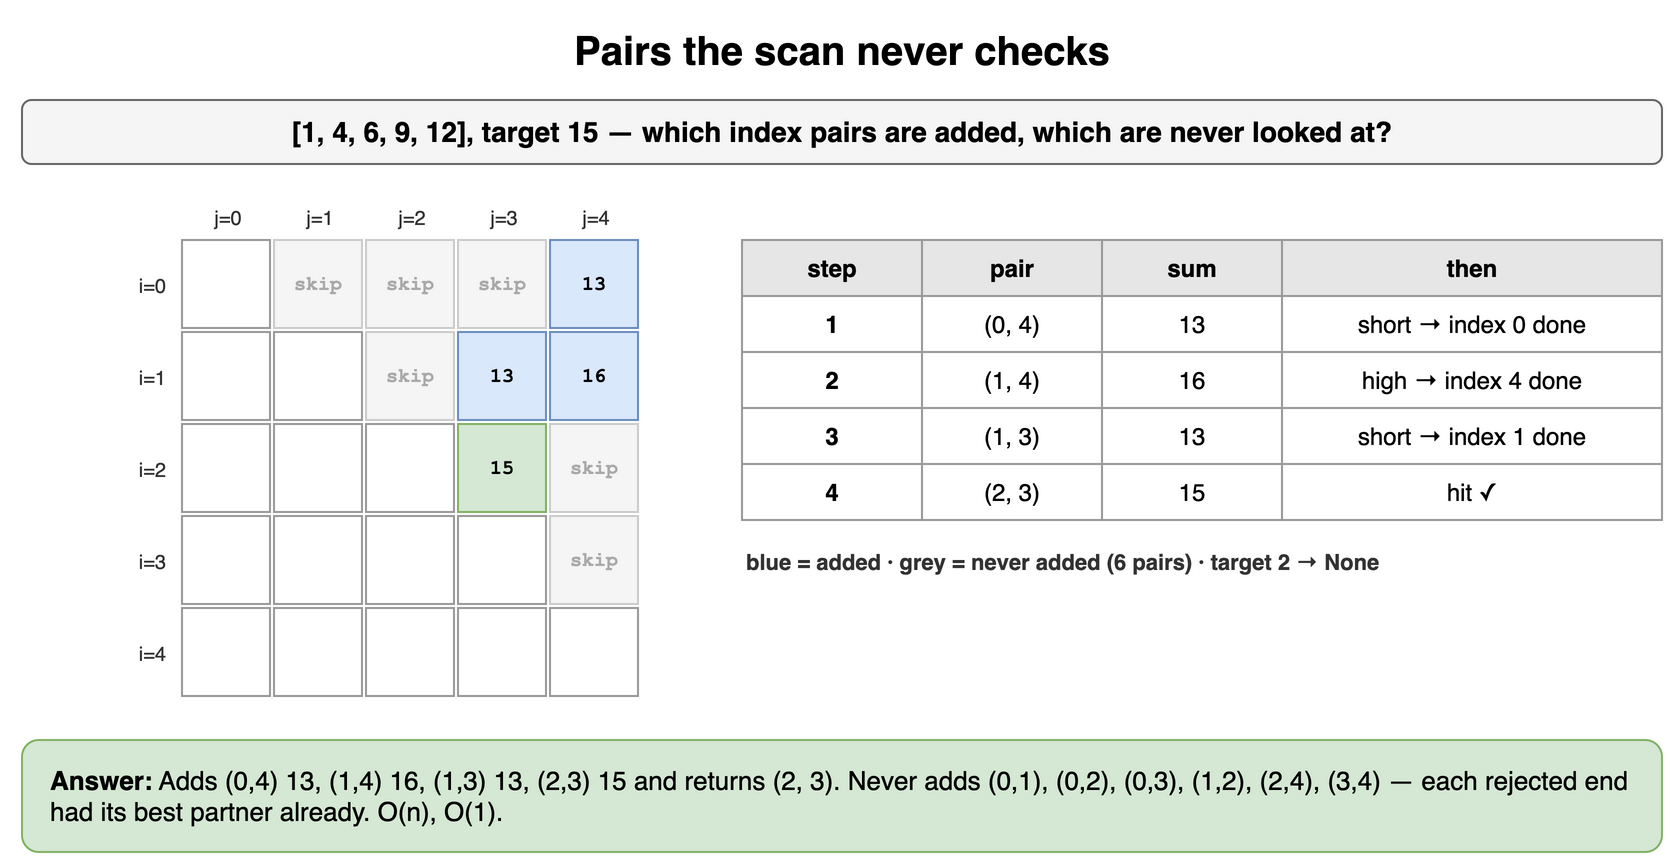

The diagram above was exported from draw.io. Its source (the exported page's mxGraphModel, read from the mxfile embedded in the PNG):
<mxGraphModel dx="900" dy="440" grid="1" gridSize="10" guides="1" tooltips="1" connect="1" arrows="1" fold="1" page="1" pageScale="1" pageWidth="900" pageHeight="440" math="0" shadow="0">
  <root>
    <mxCell id="0" />
    <mxCell id="1" parent="0" />
    <mxCell id="u11" value="Pairs the scan never checks" style="text;html=1;align=center;verticalAlign=middle;whiteSpace=wrap;fontSize=20;fontStyle=1;" vertex="1" parent="1">
      <mxGeometry x="40" y="10" width="820" height="30" as="geometry" />
    </mxCell>
    <mxCell id="u12" value="[1, 4, 6, 9, 12], target 15 — which index pairs are added, which are never looked at?" style="rounded=1;whiteSpace=wrap;html=1;fillColor=#f5f5f5;strokeColor=#666666;fontStyle=1;fontSize=14;" vertex="1" parent="1">
      <mxGeometry x="40" y="50" width="820" height="32" as="geometry" />
    </mxCell>
    <mxCell id="u13" value="j=0" style="text;html=1;whiteSpace=wrap;fontSize=11;align=center;verticalAlign=middle;fontSize=10;fontColor=#333333;" vertex="1" parent="1">
      <mxGeometry x="120" y="102" width="46" height="14" as="geometry" />
    </mxCell>
    <mxCell id="u14" value="j=1" style="text;html=1;whiteSpace=wrap;fontSize=11;align=center;verticalAlign=middle;fontSize=10;fontColor=#333333;" vertex="1" parent="1">
      <mxGeometry x="166" y="102" width="46" height="14" as="geometry" />
    </mxCell>
    <mxCell id="u15" value="j=2" style="text;html=1;whiteSpace=wrap;fontSize=11;align=center;verticalAlign=middle;fontSize=10;fontColor=#333333;" vertex="1" parent="1">
      <mxGeometry x="212" y="102" width="46" height="14" as="geometry" />
    </mxCell>
    <mxCell id="u16" value="j=3" style="text;html=1;whiteSpace=wrap;fontSize=11;align=center;verticalAlign=middle;fontSize=10;fontColor=#333333;" vertex="1" parent="1">
      <mxGeometry x="258" y="102" width="46" height="14" as="geometry" />
    </mxCell>
    <mxCell id="u17" value="j=4" style="text;html=1;whiteSpace=wrap;fontSize=11;align=center;verticalAlign=middle;fontSize=10;fontColor=#333333;" vertex="1" parent="1">
      <mxGeometry x="304" y="102" width="46" height="14" as="geometry" />
    </mxCell>
    <mxCell id="u18" value="i=0" style="text;html=1;whiteSpace=wrap;fontSize=11;align=right;verticalAlign=middle;fontSize=10;fontColor=#333333;" vertex="1" parent="1">
      <mxGeometry x="70" y="120" width="44" height="46" as="geometry" />
    </mxCell>
    <mxCell id="u19" value="" style="rounded=0;whiteSpace=wrap;html=1;fontFamily=Courier New;fontStyle=1;fontSize=13;fillColor=#ffffff;strokeColor=#999999;fontSize=12;" vertex="1" parent="1">
      <mxGeometry x="120" y="120" width="44" height="44" as="geometry" />
    </mxCell>
    <mxCell id="u110" value="skip" style="rounded=0;whiteSpace=wrap;html=1;fontFamily=Courier New;fontStyle=1;fontSize=13;fillColor=#f5f5f5;strokeColor=#cccccc;fontSize=10;fontColor=#aaaaaa;" vertex="1" parent="1">
      <mxGeometry x="166" y="120" width="44" height="44" as="geometry" />
    </mxCell>
    <mxCell id="u111" value="skip" style="rounded=0;whiteSpace=wrap;html=1;fontFamily=Courier New;fontStyle=1;fontSize=13;fillColor=#f5f5f5;strokeColor=#cccccc;fontSize=10;fontColor=#aaaaaa;" vertex="1" parent="1">
      <mxGeometry x="212" y="120" width="44" height="44" as="geometry" />
    </mxCell>
    <mxCell id="u112" value="skip" style="rounded=0;whiteSpace=wrap;html=1;fontFamily=Courier New;fontStyle=1;fontSize=13;fillColor=#f5f5f5;strokeColor=#cccccc;fontSize=10;fontColor=#aaaaaa;" vertex="1" parent="1">
      <mxGeometry x="258" y="120" width="44" height="44" as="geometry" />
    </mxCell>
    <mxCell id="u113" value="13" style="rounded=0;whiteSpace=wrap;html=1;fontFamily=Courier New;fontStyle=1;fontSize=13;fillColor=#dae8fc;strokeColor=#6c8ebf;fontSize=10;" vertex="1" parent="1">
      <mxGeometry x="304" y="120" width="44" height="44" as="geometry" />
    </mxCell>
    <mxCell id="u114" value="i=1" style="text;html=1;whiteSpace=wrap;fontSize=11;align=right;verticalAlign=middle;fontSize=10;fontColor=#333333;" vertex="1" parent="1">
      <mxGeometry x="70" y="166" width="44" height="46" as="geometry" />
    </mxCell>
    <mxCell id="u115" value="" style="rounded=0;whiteSpace=wrap;html=1;fontFamily=Courier New;fontStyle=1;fontSize=13;fillColor=#ffffff;strokeColor=#999999;fontSize=12;" vertex="1" parent="1">
      <mxGeometry x="120" y="166" width="44" height="44" as="geometry" />
    </mxCell>
    <mxCell id="u116" value="" style="rounded=0;whiteSpace=wrap;html=1;fontFamily=Courier New;fontStyle=1;fontSize=13;fillColor=#ffffff;strokeColor=#999999;fontSize=12;" vertex="1" parent="1">
      <mxGeometry x="166" y="166" width="44" height="44" as="geometry" />
    </mxCell>
    <mxCell id="u117" value="skip" style="rounded=0;whiteSpace=wrap;html=1;fontFamily=Courier New;fontStyle=1;fontSize=13;fillColor=#f5f5f5;strokeColor=#cccccc;fontSize=10;fontColor=#aaaaaa;" vertex="1" parent="1">
      <mxGeometry x="212" y="166" width="44" height="44" as="geometry" />
    </mxCell>
    <mxCell id="u118" value="13" style="rounded=0;whiteSpace=wrap;html=1;fontFamily=Courier New;fontStyle=1;fontSize=13;fillColor=#dae8fc;strokeColor=#6c8ebf;fontSize=10;" vertex="1" parent="1">
      <mxGeometry x="258" y="166" width="44" height="44" as="geometry" />
    </mxCell>
    <mxCell id="u119" value="16" style="rounded=0;whiteSpace=wrap;html=1;fontFamily=Courier New;fontStyle=1;fontSize=13;fillColor=#dae8fc;strokeColor=#6c8ebf;fontSize=10;" vertex="1" parent="1">
      <mxGeometry x="304" y="166" width="44" height="44" as="geometry" />
    </mxCell>
    <mxCell id="u120" value="i=2" style="text;html=1;whiteSpace=wrap;fontSize=11;align=right;verticalAlign=middle;fontSize=10;fontColor=#333333;" vertex="1" parent="1">
      <mxGeometry x="70" y="212" width="44" height="46" as="geometry" />
    </mxCell>
    <mxCell id="u121" value="" style="rounded=0;whiteSpace=wrap;html=1;fontFamily=Courier New;fontStyle=1;fontSize=13;fillColor=#ffffff;strokeColor=#999999;fontSize=12;" vertex="1" parent="1">
      <mxGeometry x="120" y="212" width="44" height="44" as="geometry" />
    </mxCell>
    <mxCell id="u122" value="" style="rounded=0;whiteSpace=wrap;html=1;fontFamily=Courier New;fontStyle=1;fontSize=13;fillColor=#ffffff;strokeColor=#999999;fontSize=12;" vertex="1" parent="1">
      <mxGeometry x="166" y="212" width="44" height="44" as="geometry" />
    </mxCell>
    <mxCell id="u123" value="" style="rounded=0;whiteSpace=wrap;html=1;fontFamily=Courier New;fontStyle=1;fontSize=13;fillColor=#ffffff;strokeColor=#999999;fontSize=12;" vertex="1" parent="1">
      <mxGeometry x="212" y="212" width="44" height="44" as="geometry" />
    </mxCell>
    <mxCell id="u124" value="15" style="rounded=0;whiteSpace=wrap;html=1;fontFamily=Courier New;fontStyle=1;fontSize=13;fillColor=#d5e8d4;strokeColor=#82b366;fontSize=10;" vertex="1" parent="1">
      <mxGeometry x="258" y="212" width="44" height="44" as="geometry" />
    </mxCell>
    <mxCell id="u125" value="skip" style="rounded=0;whiteSpace=wrap;html=1;fontFamily=Courier New;fontStyle=1;fontSize=13;fillColor=#f5f5f5;strokeColor=#cccccc;fontSize=10;fontColor=#aaaaaa;" vertex="1" parent="1">
      <mxGeometry x="304" y="212" width="44" height="44" as="geometry" />
    </mxCell>
    <mxCell id="u126" value="i=3" style="text;html=1;whiteSpace=wrap;fontSize=11;align=right;verticalAlign=middle;fontSize=10;fontColor=#333333;" vertex="1" parent="1">
      <mxGeometry x="70" y="258" width="44" height="46" as="geometry" />
    </mxCell>
    <mxCell id="u127" value="" style="rounded=0;whiteSpace=wrap;html=1;fontFamily=Courier New;fontStyle=1;fontSize=13;fillColor=#ffffff;strokeColor=#999999;fontSize=12;" vertex="1" parent="1">
      <mxGeometry x="120" y="258" width="44" height="44" as="geometry" />
    </mxCell>
    <mxCell id="u128" value="" style="rounded=0;whiteSpace=wrap;html=1;fontFamily=Courier New;fontStyle=1;fontSize=13;fillColor=#ffffff;strokeColor=#999999;fontSize=12;" vertex="1" parent="1">
      <mxGeometry x="166" y="258" width="44" height="44" as="geometry" />
    </mxCell>
    <mxCell id="u129" value="" style="rounded=0;whiteSpace=wrap;html=1;fontFamily=Courier New;fontStyle=1;fontSize=13;fillColor=#ffffff;strokeColor=#999999;fontSize=12;" vertex="1" parent="1">
      <mxGeometry x="212" y="258" width="44" height="44" as="geometry" />
    </mxCell>
    <mxCell id="u130" value="" style="rounded=0;whiteSpace=wrap;html=1;fontFamily=Courier New;fontStyle=1;fontSize=13;fillColor=#ffffff;strokeColor=#999999;fontSize=12;" vertex="1" parent="1">
      <mxGeometry x="258" y="258" width="44" height="44" as="geometry" />
    </mxCell>
    <mxCell id="u131" value="skip" style="rounded=0;whiteSpace=wrap;html=1;fontFamily=Courier New;fontStyle=1;fontSize=13;fillColor=#f5f5f5;strokeColor=#cccccc;fontSize=10;fontColor=#aaaaaa;" vertex="1" parent="1">
      <mxGeometry x="304" y="258" width="44" height="44" as="geometry" />
    </mxCell>
    <mxCell id="u132" value="i=4" style="text;html=1;whiteSpace=wrap;fontSize=11;align=right;verticalAlign=middle;fontSize=10;fontColor=#333333;" vertex="1" parent="1">
      <mxGeometry x="70" y="304" width="44" height="46" as="geometry" />
    </mxCell>
    <mxCell id="u133" value="" style="rounded=0;whiteSpace=wrap;html=1;fontFamily=Courier New;fontStyle=1;fontSize=13;fillColor=#ffffff;strokeColor=#999999;fontSize=12;" vertex="1" parent="1">
      <mxGeometry x="120" y="304" width="44" height="44" as="geometry" />
    </mxCell>
    <mxCell id="u134" value="" style="rounded=0;whiteSpace=wrap;html=1;fontFamily=Courier New;fontStyle=1;fontSize=13;fillColor=#ffffff;strokeColor=#999999;fontSize=12;" vertex="1" parent="1">
      <mxGeometry x="166" y="304" width="44" height="44" as="geometry" />
    </mxCell>
    <mxCell id="u135" value="" style="rounded=0;whiteSpace=wrap;html=1;fontFamily=Courier New;fontStyle=1;fontSize=13;fillColor=#ffffff;strokeColor=#999999;fontSize=12;" vertex="1" parent="1">
      <mxGeometry x="212" y="304" width="44" height="44" as="geometry" />
    </mxCell>
    <mxCell id="u136" value="" style="rounded=0;whiteSpace=wrap;html=1;fontFamily=Courier New;fontStyle=1;fontSize=13;fillColor=#ffffff;strokeColor=#999999;fontSize=12;" vertex="1" parent="1">
      <mxGeometry x="258" y="304" width="44" height="44" as="geometry" />
    </mxCell>
    <mxCell id="u137" value="" style="rounded=0;whiteSpace=wrap;html=1;fontFamily=Courier New;fontStyle=1;fontSize=13;fillColor=#ffffff;strokeColor=#999999;fontSize=12;" vertex="1" parent="1">
      <mxGeometry x="304" y="304" width="44" height="44" as="geometry" />
    </mxCell>
    <mxCell id="u138" value="step" style="whiteSpace=wrap;html=1;fillColor=#e6e6e6;strokeColor=#999999;fontStyle=1;fontSize=12;" vertex="1" parent="1">
      <mxGeometry x="400" y="120" width="90" height="28" as="geometry" />
    </mxCell>
    <mxCell id="u139" value="pair" style="whiteSpace=wrap;html=1;fillColor=#e6e6e6;strokeColor=#999999;fontStyle=1;fontSize=12;" vertex="1" parent="1">
      <mxGeometry x="490" y="120" width="90" height="28" as="geometry" />
    </mxCell>
    <mxCell id="u140" value="sum" style="whiteSpace=wrap;html=1;fillColor=#e6e6e6;strokeColor=#999999;fontStyle=1;fontSize=12;" vertex="1" parent="1">
      <mxGeometry x="580" y="120" width="90" height="28" as="geometry" />
    </mxCell>
    <mxCell id="u141" value="then" style="whiteSpace=wrap;html=1;fillColor=#e6e6e6;strokeColor=#999999;fontStyle=1;fontSize=12;" vertex="1" parent="1">
      <mxGeometry x="670" y="120" width="190" height="28" as="geometry" />
    </mxCell>
    <mxCell id="u142" value="1" style="whiteSpace=wrap;html=1;strokeColor=#999999;fontSize=12;fillColor=#ffffff;fontStyle=1;" vertex="1" parent="1">
      <mxGeometry x="400" y="148" width="90" height="28" as="geometry" />
    </mxCell>
    <mxCell id="u143" value="(0, 4)" style="whiteSpace=wrap;html=1;strokeColor=#999999;fontSize=12;fillColor=#ffffff;" vertex="1" parent="1">
      <mxGeometry x="490" y="148" width="90" height="28" as="geometry" />
    </mxCell>
    <mxCell id="u144" value="13" style="whiteSpace=wrap;html=1;strokeColor=#999999;fontSize=12;fillColor=#ffffff;" vertex="1" parent="1">
      <mxGeometry x="580" y="148" width="90" height="28" as="geometry" />
    </mxCell>
    <mxCell id="u145" value="short → index 0 done" style="whiteSpace=wrap;html=1;strokeColor=#999999;fontSize=12;fillColor=#ffffff;" vertex="1" parent="1">
      <mxGeometry x="670" y="148" width="190" height="28" as="geometry" />
    </mxCell>
    <mxCell id="u146" value="2" style="whiteSpace=wrap;html=1;strokeColor=#999999;fontSize=12;fillColor=#ffffff;fontStyle=1;" vertex="1" parent="1">
      <mxGeometry x="400" y="176" width="90" height="28" as="geometry" />
    </mxCell>
    <mxCell id="u147" value="(1, 4)" style="whiteSpace=wrap;html=1;strokeColor=#999999;fontSize=12;fillColor=#ffffff;" vertex="1" parent="1">
      <mxGeometry x="490" y="176" width="90" height="28" as="geometry" />
    </mxCell>
    <mxCell id="u148" value="16" style="whiteSpace=wrap;html=1;strokeColor=#999999;fontSize=12;fillColor=#ffffff;" vertex="1" parent="1">
      <mxGeometry x="580" y="176" width="90" height="28" as="geometry" />
    </mxCell>
    <mxCell id="u149" value="high → index 4 done" style="whiteSpace=wrap;html=1;strokeColor=#999999;fontSize=12;fillColor=#ffffff;" vertex="1" parent="1">
      <mxGeometry x="670" y="176" width="190" height="28" as="geometry" />
    </mxCell>
    <mxCell id="u150" value="3" style="whiteSpace=wrap;html=1;strokeColor=#999999;fontSize=12;fillColor=#ffffff;fontStyle=1;" vertex="1" parent="1">
      <mxGeometry x="400" y="204" width="90" height="28" as="geometry" />
    </mxCell>
    <mxCell id="u151" value="(1, 3)" style="whiteSpace=wrap;html=1;strokeColor=#999999;fontSize=12;fillColor=#ffffff;" vertex="1" parent="1">
      <mxGeometry x="490" y="204" width="90" height="28" as="geometry" />
    </mxCell>
    <mxCell id="u152" value="13" style="whiteSpace=wrap;html=1;strokeColor=#999999;fontSize=12;fillColor=#ffffff;" vertex="1" parent="1">
      <mxGeometry x="580" y="204" width="90" height="28" as="geometry" />
    </mxCell>
    <mxCell id="u153" value="short → index 1 done" style="whiteSpace=wrap;html=1;strokeColor=#999999;fontSize=12;fillColor=#ffffff;" vertex="1" parent="1">
      <mxGeometry x="670" y="204" width="190" height="28" as="geometry" />
    </mxCell>
    <mxCell id="u154" value="4" style="whiteSpace=wrap;html=1;strokeColor=#999999;fontSize=12;fillColor=#ffffff;fontStyle=1;" vertex="1" parent="1">
      <mxGeometry x="400" y="232" width="90" height="28" as="geometry" />
    </mxCell>
    <mxCell id="u155" value="(2, 3)" style="whiteSpace=wrap;html=1;strokeColor=#999999;fontSize=12;fillColor=#ffffff;" vertex="1" parent="1">
      <mxGeometry x="490" y="232" width="90" height="28" as="geometry" />
    </mxCell>
    <mxCell id="u156" value="15" style="whiteSpace=wrap;html=1;strokeColor=#999999;fontSize=12;fillColor=#ffffff;" vertex="1" parent="1">
      <mxGeometry x="580" y="232" width="90" height="28" as="geometry" />
    </mxCell>
    <mxCell id="u157" value="hit ✓" style="whiteSpace=wrap;html=1;strokeColor=#999999;fontSize=12;fillColor=#ffffff;" vertex="1" parent="1">
      <mxGeometry x="670" y="232" width="190" height="28" as="geometry" />
    </mxCell>
    <mxCell id="u158" value="blue = added · grey = never added (6 pairs) · target 2 → None" style="text;html=1;whiteSpace=wrap;fontSize=11;align=left;verticalAlign=middle;fontSize=11;fontColor=#333333;fontStyle=1;" vertex="1" parent="1">
      <mxGeometry x="400" y="272" width="460" height="18" as="geometry" />
    </mxCell>
    <mxCell id="u159" value="&lt;b&gt;Answer:&lt;/b&gt; Adds (0,4) 13, (1,4) 16, (1,3) 13, (2,3) 15 and returns (2, 3). Never adds (0,1), (0,2), (0,3), (1,2), (2,4), (3,4) — each rejected end had its best partner already. O(n), O(1)." style="rounded=1;whiteSpace=wrap;html=1;fillColor=#d5e8d4;strokeColor=#82b366;fontSize=13;align=left;spacingLeft=12;" vertex="1" parent="1">
      <mxGeometry x="40" y="370" width="820" height="56" as="geometry" />
    </mxCell>
  </root>
</mxGraphModel>